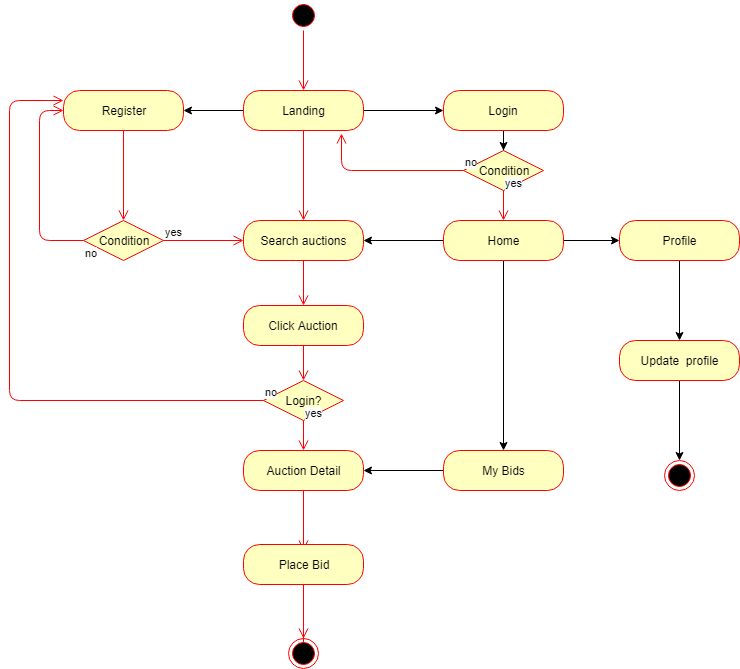

The diagram above was exported from draw.io. Its source (the exported page's mxGraphModel, read from the mxfile embedded in the PNG):
<mxGraphModel dx="1136" dy="445" grid="1" gridSize="10" guides="1" tooltips="1" connect="1" arrows="1" fold="1" page="1" pageScale="1" pageWidth="827" pageHeight="1169" math="0" shadow="0">
  <root>
    <mxCell id="YB_gNNNpVfuEm6mz6sLg-0" />
    <mxCell id="YB_gNNNpVfuEm6mz6sLg-1" parent="YB_gNNNpVfuEm6mz6sLg-0" />
    <mxCell id="4Bk-C_Vp09is-Fh18q1j-0" value="" style="ellipse;html=1;shape=startState;fillColor=#000000;strokeColor=#ff0000;" vertex="1" parent="YB_gNNNpVfuEm6mz6sLg-1">
      <mxGeometry x="309" y="40" width="30" height="30" as="geometry" />
    </mxCell>
    <mxCell id="4Bk-C_Vp09is-Fh18q1j-1" value="" style="edgeStyle=orthogonalEdgeStyle;html=1;verticalAlign=bottom;endArrow=open;endSize=8;strokeColor=#ff0000;" edge="1" source="4Bk-C_Vp09is-Fh18q1j-0" parent="YB_gNNNpVfuEm6mz6sLg-1">
      <mxGeometry relative="1" as="geometry">
        <mxPoint x="324" y="130" as="targetPoint" />
      </mxGeometry>
    </mxCell>
    <mxCell id="4Bk-C_Vp09is-Fh18q1j-13" value="" style="edgeStyle=orthogonalEdgeStyle;rounded=0;orthogonalLoop=1;jettySize=auto;html=1;" edge="1" parent="YB_gNNNpVfuEm6mz6sLg-1" source="4Bk-C_Vp09is-Fh18q1j-2" target="4Bk-C_Vp09is-Fh18q1j-6">
      <mxGeometry relative="1" as="geometry" />
    </mxCell>
    <mxCell id="4Bk-C_Vp09is-Fh18q1j-15" value="" style="edgeStyle=orthogonalEdgeStyle;rounded=0;orthogonalLoop=1;jettySize=auto;html=1;" edge="1" parent="YB_gNNNpVfuEm6mz6sLg-1" source="4Bk-C_Vp09is-Fh18q1j-2" target="4Bk-C_Vp09is-Fh18q1j-14">
      <mxGeometry relative="1" as="geometry" />
    </mxCell>
    <mxCell id="4Bk-C_Vp09is-Fh18q1j-2" value="Landing" style="rounded=1;whiteSpace=wrap;html=1;arcSize=40;fontColor=#000000;fillColor=#ffffc0;strokeColor=#ff0000;" vertex="1" parent="YB_gNNNpVfuEm6mz6sLg-1">
      <mxGeometry x="264" y="130" width="120" height="40" as="geometry" />
    </mxCell>
    <mxCell id="4Bk-C_Vp09is-Fh18q1j-20" value="" style="edgeStyle=orthogonalEdgeStyle;rounded=0;orthogonalLoop=1;jettySize=auto;html=1;" edge="1" parent="YB_gNNNpVfuEm6mz6sLg-1" source="4Bk-C_Vp09is-Fh18q1j-14">
      <mxGeometry relative="1" as="geometry">
        <mxPoint x="524" y="190" as="targetPoint" />
      </mxGeometry>
    </mxCell>
    <mxCell id="4Bk-C_Vp09is-Fh18q1j-14" value="Login" style="rounded=1;whiteSpace=wrap;html=1;arcSize=40;fontColor=#000000;fillColor=#ffffc0;strokeColor=#ff0000;" vertex="1" parent="YB_gNNNpVfuEm6mz6sLg-1">
      <mxGeometry x="464" y="130" width="120" height="40" as="geometry" />
    </mxCell>
    <mxCell id="4Bk-C_Vp09is-Fh18q1j-3" value="" style="edgeStyle=orthogonalEdgeStyle;html=1;verticalAlign=bottom;endArrow=open;endSize=8;strokeColor=#ff0000;entryX=0.5;entryY=0;entryDx=0;entryDy=0;" edge="1" source="4Bk-C_Vp09is-Fh18q1j-2" parent="YB_gNNNpVfuEm6mz6sLg-1" target="4Bk-C_Vp09is-Fh18q1j-4">
      <mxGeometry relative="1" as="geometry">
        <mxPoint x="324" y="230" as="targetPoint" />
      </mxGeometry>
    </mxCell>
    <mxCell id="4Bk-C_Vp09is-Fh18q1j-4" value="Search auctions" style="rounded=1;whiteSpace=wrap;html=1;arcSize=40;fontColor=#000000;fillColor=#ffffc0;strokeColor=#ff0000;" vertex="1" parent="YB_gNNNpVfuEm6mz6sLg-1">
      <mxGeometry x="264" y="260" width="120" height="40" as="geometry" />
    </mxCell>
    <mxCell id="4Bk-C_Vp09is-Fh18q1j-5" value="" style="edgeStyle=orthogonalEdgeStyle;html=1;verticalAlign=bottom;endArrow=open;endSize=8;strokeColor=#ff0000;entryX=0.5;entryY=0;entryDx=0;entryDy=0;" edge="1" source="4Bk-C_Vp09is-Fh18q1j-4" parent="YB_gNNNpVfuEm6mz6sLg-1" target="4Bk-C_Vp09is-Fh18q1j-44">
      <mxGeometry relative="1" as="geometry">
        <mxPoint x="324" y="370" as="targetPoint" />
      </mxGeometry>
    </mxCell>
    <mxCell id="4Bk-C_Vp09is-Fh18q1j-6" value="Register" style="rounded=1;whiteSpace=wrap;html=1;arcSize=40;fontColor=#000000;fillColor=#ffffc0;strokeColor=#ff0000;" vertex="1" parent="YB_gNNNpVfuEm6mz6sLg-1">
      <mxGeometry x="84" y="130" width="120" height="40" as="geometry" />
    </mxCell>
    <mxCell id="4Bk-C_Vp09is-Fh18q1j-7" value="" style="edgeStyle=orthogonalEdgeStyle;html=1;verticalAlign=bottom;endArrow=open;endSize=8;strokeColor=#ff0000;entryX=0.5;entryY=0;entryDx=0;entryDy=0;" edge="1" source="4Bk-C_Vp09is-Fh18q1j-6" parent="YB_gNNNpVfuEm6mz6sLg-1" target="4Bk-C_Vp09is-Fh18q1j-10">
      <mxGeometry relative="1" as="geometry">
        <mxPoint x="131" y="220" as="targetPoint" />
        <Array as="points">
          <mxPoint x="144" y="260" />
        </Array>
      </mxGeometry>
    </mxCell>
    <mxCell id="4Bk-C_Vp09is-Fh18q1j-10" value="Condition" style="rhombus;whiteSpace=wrap;html=1;fillColor=#ffffc0;strokeColor=#ff0000;" vertex="1" parent="YB_gNNNpVfuEm6mz6sLg-1">
      <mxGeometry x="104" y="260" width="80" height="40" as="geometry" />
    </mxCell>
    <mxCell id="4Bk-C_Vp09is-Fh18q1j-11" value="yes" style="edgeStyle=orthogonalEdgeStyle;html=1;align=left;verticalAlign=bottom;endArrow=open;endSize=8;strokeColor=#ff0000;entryX=0;entryY=0.5;entryDx=0;entryDy=0;" edge="1" source="4Bk-C_Vp09is-Fh18q1j-10" parent="YB_gNNNpVfuEm6mz6sLg-1" target="4Bk-C_Vp09is-Fh18q1j-4">
      <mxGeometry x="-1" relative="1" as="geometry">
        <mxPoint x="241" y="280" as="targetPoint" />
      </mxGeometry>
    </mxCell>
    <mxCell id="4Bk-C_Vp09is-Fh18q1j-12" value="no&lt;br&gt;" style="edgeStyle=orthogonalEdgeStyle;html=1;align=left;verticalAlign=top;endArrow=open;endSize=8;strokeColor=#ff0000;" edge="1" source="4Bk-C_Vp09is-Fh18q1j-10" parent="YB_gNNNpVfuEm6mz6sLg-1" target="4Bk-C_Vp09is-Fh18q1j-6">
      <mxGeometry x="-1" relative="1" as="geometry">
        <mxPoint x="21" y="140" as="targetPoint" />
        <Array as="points">
          <mxPoint x="60" y="280" />
          <mxPoint x="60" y="150" />
        </Array>
      </mxGeometry>
    </mxCell>
    <mxCell id="4Bk-C_Vp09is-Fh18q1j-16" value="Condition" style="rhombus;whiteSpace=wrap;html=1;fillColor=#ffffc0;strokeColor=#ff0000;" vertex="1" parent="YB_gNNNpVfuEm6mz6sLg-1">
      <mxGeometry x="484" y="190" width="80" height="40" as="geometry" />
    </mxCell>
    <mxCell id="4Bk-C_Vp09is-Fh18q1j-17" value="no" style="edgeStyle=orthogonalEdgeStyle;html=1;align=left;verticalAlign=bottom;endArrow=open;endSize=8;strokeColor=#ff0000;entryX=0.819;entryY=1.072;entryDx=0;entryDy=0;entryPerimeter=0;" edge="1" source="4Bk-C_Vp09is-Fh18q1j-16" parent="YB_gNNNpVfuEm6mz6sLg-1" target="4Bk-C_Vp09is-Fh18q1j-2">
      <mxGeometry x="-1" relative="1" as="geometry">
        <mxPoint x="674" y="220" as="targetPoint" />
      </mxGeometry>
    </mxCell>
    <mxCell id="4Bk-C_Vp09is-Fh18q1j-18" value="yes" style="edgeStyle=orthogonalEdgeStyle;html=1;align=left;verticalAlign=top;endArrow=open;endSize=8;strokeColor=#ff0000;entryX=0.5;entryY=0;entryDx=0;entryDy=0;" edge="1" source="4Bk-C_Vp09is-Fh18q1j-16" parent="YB_gNNNpVfuEm6mz6sLg-1" target="4Bk-C_Vp09is-Fh18q1j-21">
      <mxGeometry x="-1" y="-20" relative="1" as="geometry">
        <mxPoint x="524" y="310" as="targetPoint" />
        <Array as="points" />
        <mxPoint x="20" y="-20" as="offset" />
      </mxGeometry>
    </mxCell>
    <mxCell id="4Bk-C_Vp09is-Fh18q1j-23" value="" style="edgeStyle=orthogonalEdgeStyle;rounded=0;orthogonalLoop=1;jettySize=auto;html=1;" edge="1" parent="YB_gNNNpVfuEm6mz6sLg-1" source="4Bk-C_Vp09is-Fh18q1j-21" target="4Bk-C_Vp09is-Fh18q1j-4">
      <mxGeometry relative="1" as="geometry" />
    </mxCell>
    <mxCell id="4Bk-C_Vp09is-Fh18q1j-30" value="" style="edgeStyle=orthogonalEdgeStyle;rounded=0;orthogonalLoop=1;jettySize=auto;html=1;" edge="1" parent="YB_gNNNpVfuEm6mz6sLg-1" source="4Bk-C_Vp09is-Fh18q1j-21" target="4Bk-C_Vp09is-Fh18q1j-29">
      <mxGeometry relative="1" as="geometry" />
    </mxCell>
    <mxCell id="4Bk-C_Vp09is-Fh18q1j-33" value="" style="edgeStyle=orthogonalEdgeStyle;rounded=0;orthogonalLoop=1;jettySize=auto;html=1;" edge="1" parent="YB_gNNNpVfuEm6mz6sLg-1" source="4Bk-C_Vp09is-Fh18q1j-21" target="4Bk-C_Vp09is-Fh18q1j-32">
      <mxGeometry relative="1" as="geometry" />
    </mxCell>
    <mxCell id="4Bk-C_Vp09is-Fh18q1j-21" value="Home" style="rounded=1;whiteSpace=wrap;html=1;arcSize=40;fontColor=#000000;fillColor=#ffffc0;strokeColor=#ff0000;" vertex="1" parent="YB_gNNNpVfuEm6mz6sLg-1">
      <mxGeometry x="464" y="260" width="120" height="40" as="geometry" />
    </mxCell>
    <mxCell id="4Bk-C_Vp09is-Fh18q1j-38" value="" style="edgeStyle=orthogonalEdgeStyle;rounded=0;orthogonalLoop=1;jettySize=auto;html=1;" edge="1" parent="YB_gNNNpVfuEm6mz6sLg-1" source="4Bk-C_Vp09is-Fh18q1j-32" target="4Bk-C_Vp09is-Fh18q1j-37">
      <mxGeometry relative="1" as="geometry" />
    </mxCell>
    <mxCell id="4Bk-C_Vp09is-Fh18q1j-32" value="Profile" style="rounded=1;whiteSpace=wrap;html=1;arcSize=40;fontColor=#000000;fillColor=#ffffc0;strokeColor=#ff0000;" vertex="1" parent="YB_gNNNpVfuEm6mz6sLg-1">
      <mxGeometry x="640" y="260" width="120" height="40" as="geometry" />
    </mxCell>
    <mxCell id="4Bk-C_Vp09is-Fh18q1j-40" value="" style="edgeStyle=orthogonalEdgeStyle;rounded=0;orthogonalLoop=1;jettySize=auto;html=1;" edge="1" parent="YB_gNNNpVfuEm6mz6sLg-1" source="4Bk-C_Vp09is-Fh18q1j-37">
      <mxGeometry relative="1" as="geometry">
        <mxPoint x="700" y="500" as="targetPoint" />
      </mxGeometry>
    </mxCell>
    <mxCell id="4Bk-C_Vp09is-Fh18q1j-37" value="Update&amp;nbsp; profile" style="rounded=1;whiteSpace=wrap;html=1;arcSize=40;fontColor=#000000;fillColor=#ffffc0;strokeColor=#ff0000;" vertex="1" parent="YB_gNNNpVfuEm6mz6sLg-1">
      <mxGeometry x="640" y="380" width="120" height="40" as="geometry" />
    </mxCell>
    <mxCell id="4Bk-C_Vp09is-Fh18q1j-55" value="" style="edgeStyle=orthogonalEdgeStyle;rounded=0;orthogonalLoop=1;jettySize=auto;html=1;" edge="1" parent="YB_gNNNpVfuEm6mz6sLg-1" source="4Bk-C_Vp09is-Fh18q1j-29" target="4Bk-C_Vp09is-Fh18q1j-34">
      <mxGeometry relative="1" as="geometry" />
    </mxCell>
    <mxCell id="4Bk-C_Vp09is-Fh18q1j-29" value="My Bids" style="rounded=1;whiteSpace=wrap;html=1;arcSize=40;fontColor=#000000;fillColor=#ffffc0;strokeColor=#ff0000;" vertex="1" parent="YB_gNNNpVfuEm6mz6sLg-1">
      <mxGeometry x="464" y="490" width="120" height="40" as="geometry" />
    </mxCell>
    <mxCell id="4Bk-C_Vp09is-Fh18q1j-34" value="Auction Detail" style="rounded=1;whiteSpace=wrap;html=1;arcSize=40;fontColor=#000000;fillColor=#ffffc0;strokeColor=#ff0000;" vertex="1" parent="YB_gNNNpVfuEm6mz6sLg-1">
      <mxGeometry x="264" y="490" width="120" height="40" as="geometry" />
    </mxCell>
    <mxCell id="4Bk-C_Vp09is-Fh18q1j-35" value="" style="edgeStyle=orthogonalEdgeStyle;html=1;verticalAlign=bottom;endArrow=open;endSize=8;strokeColor=#ff0000;" edge="1" source="4Bk-C_Vp09is-Fh18q1j-34" parent="YB_gNNNpVfuEm6mz6sLg-1">
      <mxGeometry relative="1" as="geometry">
        <mxPoint x="324" y="590" as="targetPoint" />
      </mxGeometry>
    </mxCell>
    <mxCell id="4Bk-C_Vp09is-Fh18q1j-41" value="" style="ellipse;html=1;shape=endState;fillColor=#000000;strokeColor=#ff0000;" vertex="1" parent="YB_gNNNpVfuEm6mz6sLg-1">
      <mxGeometry x="685" y="500" width="30" height="30" as="geometry" />
    </mxCell>
    <mxCell id="4Bk-C_Vp09is-Fh18q1j-44" value="Click Auction" style="rounded=1;whiteSpace=wrap;html=1;arcSize=40;fontColor=#000000;fillColor=#ffffc0;strokeColor=#ff0000;" vertex="1" parent="YB_gNNNpVfuEm6mz6sLg-1">
      <mxGeometry x="264" y="345" width="120" height="40" as="geometry" />
    </mxCell>
    <mxCell id="4Bk-C_Vp09is-Fh18q1j-45" value="" style="edgeStyle=orthogonalEdgeStyle;html=1;verticalAlign=bottom;endArrow=open;endSize=8;strokeColor=#ff0000;" edge="1" source="4Bk-C_Vp09is-Fh18q1j-44" parent="YB_gNNNpVfuEm6mz6sLg-1">
      <mxGeometry relative="1" as="geometry">
        <mxPoint x="324" y="420" as="targetPoint" />
      </mxGeometry>
    </mxCell>
    <mxCell id="4Bk-C_Vp09is-Fh18q1j-46" value="Login?" style="rhombus;whiteSpace=wrap;html=1;fillColor=#ffffc0;strokeColor=#ff0000;" vertex="1" parent="YB_gNNNpVfuEm6mz6sLg-1">
      <mxGeometry x="284" y="420" width="80" height="40" as="geometry" />
    </mxCell>
    <mxCell id="4Bk-C_Vp09is-Fh18q1j-47" value="no" style="edgeStyle=orthogonalEdgeStyle;html=1;align=left;verticalAlign=bottom;endArrow=open;endSize=8;strokeColor=#ff0000;entryX=0;entryY=0.25;entryDx=0;entryDy=0;" edge="1" source="4Bk-C_Vp09is-Fh18q1j-46" parent="YB_gNNNpVfuEm6mz6sLg-1" target="4Bk-C_Vp09is-Fh18q1j-6">
      <mxGeometry x="-1" relative="1" as="geometry">
        <mxPoint x="40" y="120" as="targetPoint" />
        <Array as="points">
          <mxPoint x="30" y="440" />
          <mxPoint x="30" y="140" />
        </Array>
      </mxGeometry>
    </mxCell>
    <mxCell id="4Bk-C_Vp09is-Fh18q1j-48" value="yes" style="edgeStyle=orthogonalEdgeStyle;html=1;align=left;verticalAlign=top;endArrow=open;endSize=8;strokeColor=#ff0000;" edge="1" source="4Bk-C_Vp09is-Fh18q1j-46" parent="YB_gNNNpVfuEm6mz6sLg-1">
      <mxGeometry x="-1" y="-20" relative="1" as="geometry">
        <mxPoint x="324" y="490" as="targetPoint" />
        <mxPoint x="20" y="-20" as="offset" />
      </mxGeometry>
    </mxCell>
    <mxCell id="4Bk-C_Vp09is-Fh18q1j-51" value="Place Bid" style="rounded=1;whiteSpace=wrap;html=1;arcSize=40;fontColor=#000000;fillColor=#ffffc0;strokeColor=#ff0000;" vertex="1" parent="YB_gNNNpVfuEm6mz6sLg-1">
      <mxGeometry x="264" y="584" width="120" height="40" as="geometry" />
    </mxCell>
    <mxCell id="4Bk-C_Vp09is-Fh18q1j-52" value="" style="edgeStyle=orthogonalEdgeStyle;html=1;verticalAlign=bottom;endArrow=open;endSize=8;strokeColor=#ff0000;" edge="1" source="4Bk-C_Vp09is-Fh18q1j-53" parent="YB_gNNNpVfuEm6mz6sLg-1">
      <mxGeometry relative="1" as="geometry">
        <mxPoint x="324" y="684" as="targetPoint" />
      </mxGeometry>
    </mxCell>
    <mxCell id="4Bk-C_Vp09is-Fh18q1j-53" value="" style="ellipse;html=1;shape=endState;fillColor=#000000;strokeColor=#ff0000;" vertex="1" parent="YB_gNNNpVfuEm6mz6sLg-1">
      <mxGeometry x="309" y="678" width="30" height="30" as="geometry" />
    </mxCell>
    <mxCell id="4Bk-C_Vp09is-Fh18q1j-54" value="" style="edgeStyle=orthogonalEdgeStyle;html=1;verticalAlign=bottom;endArrow=open;endSize=8;strokeColor=#ff0000;" edge="1" parent="YB_gNNNpVfuEm6mz6sLg-1" source="4Bk-C_Vp09is-Fh18q1j-51" target="4Bk-C_Vp09is-Fh18q1j-53">
      <mxGeometry relative="1" as="geometry">
        <mxPoint x="324" y="684" as="targetPoint" />
        <mxPoint x="324" y="624" as="sourcePoint" />
      </mxGeometry>
    </mxCell>
  </root>
</mxGraphModel>